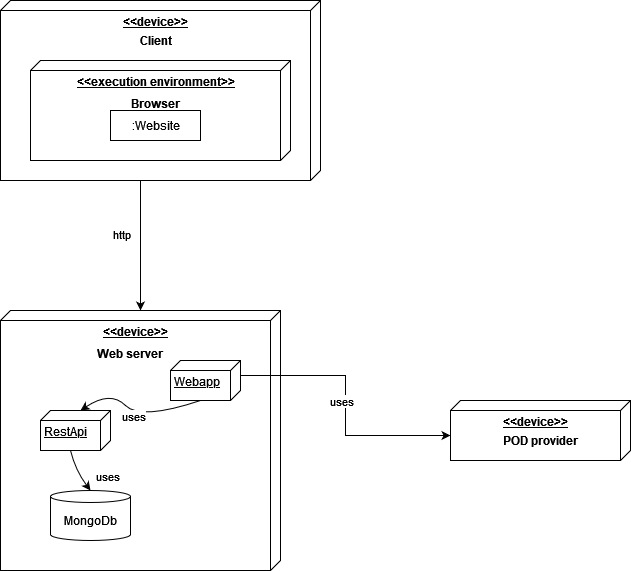

The diagram above was exported from draw.io. Its source (the exported page's mxGraphModel, read from the mxfile embedded in the PNG):
<mxGraphModel dx="1422" dy="744" grid="1" gridSize="10" guides="1" tooltips="1" connect="1" arrows="1" fold="1" page="1" pageScale="1" pageWidth="3300" pageHeight="4681" math="0" shadow="0">
  <root>
    <mxCell id="0" />
    <mxCell id="1" parent="0" />
    <mxCell id="IVnxOHnt3HUcrbGP4VF4-20" style="edgeStyle=orthogonalEdgeStyle;rounded=0;orthogonalLoop=1;jettySize=auto;html=1;exitX=0;exitY=0;exitDx=180;exitDy=165;exitPerimeter=0;" edge="1" parent="1" source="IVnxOHnt3HUcrbGP4VF4-1" target="IVnxOHnt3HUcrbGP4VF4-7">
      <mxGeometry relative="1" as="geometry">
        <Array as="points">
          <mxPoint x="590" y="280" />
        </Array>
      </mxGeometry>
    </mxCell>
    <mxCell id="IVnxOHnt3HUcrbGP4VF4-21" value="&lt;div&gt;http&lt;/div&gt;&lt;div&gt;&lt;br&gt;&lt;/div&gt;" style="edgeLabel;html=1;align=center;verticalAlign=middle;resizable=0;points=[];" vertex="1" connectable="0" parent="IVnxOHnt3HUcrbGP4VF4-20">
      <mxGeometry x="-0.3517" y="-3" relative="1" as="geometry">
        <mxPoint x="-17" y="28" as="offset" />
      </mxGeometry>
    </mxCell>
    <mxCell id="IVnxOHnt3HUcrbGP4VF4-1" value="&lt;div align=&quot;center&quot;&gt;&lt;b&gt;&amp;lt;&amp;lt;device&amp;gt;&amp;gt;&lt;/b&gt;&lt;/div&gt;&lt;div&gt;&lt;b&gt;&lt;br&gt;&lt;/b&gt;&lt;/div&gt;&lt;div&gt;&lt;b&gt;&lt;br&gt;&lt;/b&gt;&lt;/div&gt;" style="verticalAlign=top;align=center;spacingTop=8;spacingLeft=2;spacingRight=12;shape=cube;size=10;direction=south;fontStyle=4;html=1;" vertex="1" parent="1">
      <mxGeometry x="450" y="100" width="320" height="180" as="geometry" />
    </mxCell>
    <mxCell id="IVnxOHnt3HUcrbGP4VF4-2" value="Client" style="text;html=1;align=center;verticalAlign=middle;resizable=0;points=[];autosize=1;strokeColor=none;fillColor=none;fontStyle=1" vertex="1" parent="1">
      <mxGeometry x="580" y="130" width="50" height="20" as="geometry" />
    </mxCell>
    <mxCell id="IVnxOHnt3HUcrbGP4VF4-3" value="&lt;b&gt;&amp;lt;&amp;lt;execution environment&amp;gt;&amp;gt;&lt;/b&gt;" style="verticalAlign=top;align=center;spacingTop=8;spacingLeft=2;spacingRight=12;shape=cube;size=10;direction=south;fontStyle=4;html=1;" vertex="1" parent="1">
      <mxGeometry x="480" y="160" width="260" height="100" as="geometry" />
    </mxCell>
    <mxCell id="IVnxOHnt3HUcrbGP4VF4-4" value="Browser" style="text;align=center;fontStyle=1;verticalAlign=middle;spacingLeft=3;spacingRight=3;strokeColor=none;rotatable=0;points=[[0,0.5],[1,0.5]];portConstraint=eastwest;" vertex="1" parent="1">
      <mxGeometry x="565" y="190" width="80" height="26" as="geometry" />
    </mxCell>
    <mxCell id="IVnxOHnt3HUcrbGP4VF4-5" value=":Website" style="html=1;" vertex="1" parent="1">
      <mxGeometry x="560" y="210" width="90" height="30" as="geometry" />
    </mxCell>
    <mxCell id="IVnxOHnt3HUcrbGP4VF4-7" value="&lt;div align=&quot;center&quot;&gt;&lt;b&gt;&amp;lt;&amp;lt;device&amp;gt;&amp;gt;&lt;/b&gt;&lt;/div&gt;" style="verticalAlign=top;align=center;spacingTop=8;spacingLeft=2;spacingRight=12;shape=cube;size=10;direction=south;fontStyle=4;html=1;" vertex="1" parent="1">
      <mxGeometry x="450" y="410" width="280" height="260" as="geometry" />
    </mxCell>
    <mxCell id="IVnxOHnt3HUcrbGP4VF4-9" value="Web server" style="text;align=center;fontStyle=1;verticalAlign=middle;spacingLeft=3;spacingRight=3;strokeColor=none;rotatable=0;points=[[0,0.5],[1,0.5]];portConstraint=eastwest;" vertex="1" parent="1">
      <mxGeometry x="540" y="440" width="80" height="26" as="geometry" />
    </mxCell>
    <mxCell id="IVnxOHnt3HUcrbGP4VF4-22" style="edgeStyle=orthogonalEdgeStyle;rounded=0;orthogonalLoop=1;jettySize=auto;html=1;exitX=0;exitY=0;exitDx=15;exitDy=0;exitPerimeter=0;entryX=0;entryY=0;entryDx=35;entryDy=180;entryPerimeter=0;" edge="1" parent="1" source="IVnxOHnt3HUcrbGP4VF4-10" target="IVnxOHnt3HUcrbGP4VF4-18">
      <mxGeometry relative="1" as="geometry" />
    </mxCell>
    <mxCell id="IVnxOHnt3HUcrbGP4VF4-23" value="uses" style="edgeLabel;html=1;align=center;verticalAlign=middle;resizable=0;points=[];" vertex="1" connectable="0" parent="IVnxOHnt3HUcrbGP4VF4-22">
      <mxGeometry x="-0.28" y="-2" relative="1" as="geometry">
        <mxPoint x="3" y="23" as="offset" />
      </mxGeometry>
    </mxCell>
    <mxCell id="IVnxOHnt3HUcrbGP4VF4-10" value="Webapp" style="verticalAlign=top;align=left;spacingTop=8;spacingLeft=2;spacingRight=12;shape=cube;size=10;direction=south;fontStyle=4;html=1;" vertex="1" parent="1">
      <mxGeometry x="620" y="460" width="70" height="40" as="geometry" />
    </mxCell>
    <mxCell id="IVnxOHnt3HUcrbGP4VF4-11" value="RestApi" style="verticalAlign=top;align=left;spacingTop=8;spacingLeft=2;spacingRight=12;shape=cube;size=10;direction=south;fontStyle=4;html=1;" vertex="1" parent="1">
      <mxGeometry x="490" y="510" width="70" height="40" as="geometry" />
    </mxCell>
    <mxCell id="IVnxOHnt3HUcrbGP4VF4-12" value="MongoDb" style="shape=cylinder3;whiteSpace=wrap;html=1;boundedLbl=1;backgroundOutline=1;size=6;" vertex="1" parent="1">
      <mxGeometry x="500" y="590" width="80" height="50" as="geometry" />
    </mxCell>
    <mxCell id="IVnxOHnt3HUcrbGP4VF4-13" value="" style="curved=1;endArrow=classic;html=1;rounded=0;exitX=0;exitY=0;exitDx=40;exitDy=40;exitPerimeter=0;entryX=0.5;entryY=0;entryDx=0;entryDy=0;entryPerimeter=0;" edge="1" parent="1" source="IVnxOHnt3HUcrbGP4VF4-11" target="IVnxOHnt3HUcrbGP4VF4-12">
      <mxGeometry width="50" height="50" relative="1" as="geometry">
        <mxPoint x="690" y="530" as="sourcePoint" />
        <mxPoint x="740" y="480" as="targetPoint" />
        <Array as="points">
          <mxPoint x="525" y="570" />
        </Array>
      </mxGeometry>
    </mxCell>
    <mxCell id="IVnxOHnt3HUcrbGP4VF4-14" value="uses" style="edgeLabel;html=1;align=center;verticalAlign=middle;resizable=0;points=[];" vertex="1" connectable="0" parent="IVnxOHnt3HUcrbGP4VF4-13">
      <mxGeometry x="0.2409" relative="1" as="geometry">
        <mxPoint x="27" as="offset" />
      </mxGeometry>
    </mxCell>
    <mxCell id="IVnxOHnt3HUcrbGP4VF4-16" value="" style="curved=1;endArrow=classic;html=1;rounded=0;exitX=0;exitY=0;exitDx=40;exitDy=40;exitPerimeter=0;entryX=0;entryY=0;entryDx=0;entryDy=30;entryPerimeter=0;" edge="1" parent="1" source="IVnxOHnt3HUcrbGP4VF4-10" target="IVnxOHnt3HUcrbGP4VF4-11">
      <mxGeometry width="50" height="50" relative="1" as="geometry">
        <mxPoint x="690" y="500" as="sourcePoint" />
        <mxPoint x="740" y="450" as="targetPoint" />
        <Array as="points">
          <mxPoint x="590" y="520" />
          <mxPoint x="560" y="490" />
        </Array>
      </mxGeometry>
    </mxCell>
    <mxCell id="IVnxOHnt3HUcrbGP4VF4-17" value="uses" style="edgeLabel;html=1;align=center;verticalAlign=middle;resizable=0;points=[];" vertex="1" connectable="0" parent="IVnxOHnt3HUcrbGP4VF4-16">
      <mxGeometry x="0.1714" y="-6" relative="1" as="geometry">
        <mxPoint x="2" y="14" as="offset" />
      </mxGeometry>
    </mxCell>
    <mxCell id="IVnxOHnt3HUcrbGP4VF4-18" value="&lt;div align=&quot;center&quot;&gt;&lt;b&gt;&amp;lt;&amp;lt;device&amp;gt;&amp;gt;&lt;/b&gt;&lt;/div&gt;" style="verticalAlign=top;align=center;spacingTop=8;spacingLeft=2;spacingRight=12;shape=cube;size=10;direction=south;fontStyle=4;html=1;" vertex="1" parent="1">
      <mxGeometry x="900" y="500" width="180" height="60" as="geometry" />
    </mxCell>
    <mxCell id="IVnxOHnt3HUcrbGP4VF4-19" value="POD provider" style="text;align=center;fontStyle=1;verticalAlign=middle;spacingLeft=3;spacingRight=3;strokeColor=none;rotatable=0;points=[[0,0.5],[1,0.5]];portConstraint=eastwest;" vertex="1" parent="1">
      <mxGeometry x="950" y="527" width="80" height="26" as="geometry" />
    </mxCell>
  </root>
</mxGraphModel>